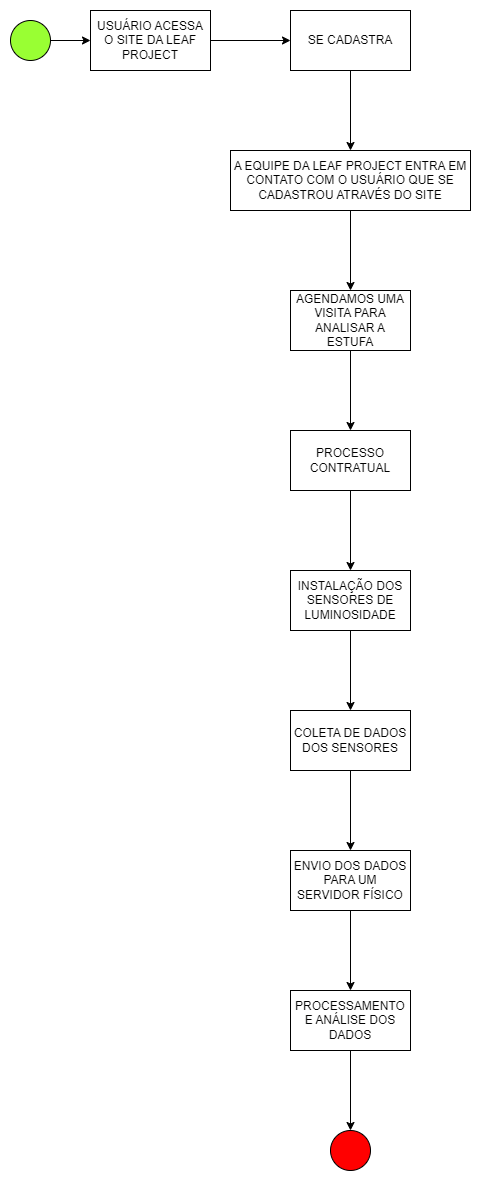

The diagram above was exported from draw.io. Its source (the exported page's mxGraphModel, read from the mxfile embedded in the PNG):
<mxGraphModel dx="880" dy="480" grid="1" gridSize="10" guides="1" tooltips="1" connect="1" arrows="1" fold="1" page="1" pageScale="1" pageWidth="827" pageHeight="1169" math="0" shadow="0">
  <root>
    <mxCell id="0" />
    <mxCell id="1" parent="0" />
    <mxCell id="LDxP9l-CZXoXmJNxrwdH-3" value="" style="edgeStyle=orthogonalEdgeStyle;rounded=0;orthogonalLoop=1;jettySize=auto;html=1;" edge="1" parent="1" source="LDxP9l-CZXoXmJNxrwdH-1" target="LDxP9l-CZXoXmJNxrwdH-2">
      <mxGeometry relative="1" as="geometry" />
    </mxCell>
    <mxCell id="LDxP9l-CZXoXmJNxrwdH-1" value="" style="ellipse;whiteSpace=wrap;html=1;aspect=fixed;fillColor=#99FF33;" vertex="1" parent="1">
      <mxGeometry x="80" y="80" width="40" height="40" as="geometry" />
    </mxCell>
    <mxCell id="LDxP9l-CZXoXmJNxrwdH-5" value="" style="edgeStyle=orthogonalEdgeStyle;rounded=0;orthogonalLoop=1;jettySize=auto;html=1;" edge="1" parent="1" source="LDxP9l-CZXoXmJNxrwdH-2" target="LDxP9l-CZXoXmJNxrwdH-4">
      <mxGeometry relative="1" as="geometry" />
    </mxCell>
    <mxCell id="LDxP9l-CZXoXmJNxrwdH-2" value="USUÁRIO ACESSA O SITE DA LEAF PROJECT" style="whiteSpace=wrap;html=1;" vertex="1" parent="1">
      <mxGeometry x="160" y="70" width="120" height="60" as="geometry" />
    </mxCell>
    <mxCell id="LDxP9l-CZXoXmJNxrwdH-7" value="" style="edgeStyle=orthogonalEdgeStyle;rounded=0;orthogonalLoop=1;jettySize=auto;html=1;" edge="1" parent="1" source="LDxP9l-CZXoXmJNxrwdH-4" target="LDxP9l-CZXoXmJNxrwdH-6">
      <mxGeometry relative="1" as="geometry" />
    </mxCell>
    <mxCell id="LDxP9l-CZXoXmJNxrwdH-4" value="SE CADASTRA" style="whiteSpace=wrap;html=1;" vertex="1" parent="1">
      <mxGeometry x="360" y="70" width="120" height="60" as="geometry" />
    </mxCell>
    <mxCell id="LDxP9l-CZXoXmJNxrwdH-9" value="" style="edgeStyle=orthogonalEdgeStyle;rounded=0;orthogonalLoop=1;jettySize=auto;html=1;" edge="1" parent="1" source="LDxP9l-CZXoXmJNxrwdH-6" target="LDxP9l-CZXoXmJNxrwdH-8">
      <mxGeometry relative="1" as="geometry" />
    </mxCell>
    <mxCell id="LDxP9l-CZXoXmJNxrwdH-6" value="A EQUIPE DA LEAF PROJECT ENTRA EM CONTATO COM O USUÁRIO QUE SE CADASTROU ATRAVÉS DO SITE" style="whiteSpace=wrap;html=1;" vertex="1" parent="1">
      <mxGeometry x="300" y="210" width="240" height="60" as="geometry" />
    </mxCell>
    <mxCell id="LDxP9l-CZXoXmJNxrwdH-11" value="" style="edgeStyle=orthogonalEdgeStyle;rounded=0;orthogonalLoop=1;jettySize=auto;html=1;" edge="1" parent="1" source="LDxP9l-CZXoXmJNxrwdH-8" target="LDxP9l-CZXoXmJNxrwdH-10">
      <mxGeometry relative="1" as="geometry" />
    </mxCell>
    <mxCell id="LDxP9l-CZXoXmJNxrwdH-8" value="AGENDAMOS UMA VISITA PARA ANALISAR A ESTUFA" style="whiteSpace=wrap;html=1;" vertex="1" parent="1">
      <mxGeometry x="360" y="350" width="120" height="60" as="geometry" />
    </mxCell>
    <mxCell id="LDxP9l-CZXoXmJNxrwdH-13" value="" style="edgeStyle=orthogonalEdgeStyle;rounded=0;orthogonalLoop=1;jettySize=auto;html=1;" edge="1" parent="1" source="LDxP9l-CZXoXmJNxrwdH-10" target="LDxP9l-CZXoXmJNxrwdH-12">
      <mxGeometry relative="1" as="geometry" />
    </mxCell>
    <mxCell id="LDxP9l-CZXoXmJNxrwdH-10" value="PROCESSO CONTRATUAL" style="whiteSpace=wrap;html=1;" vertex="1" parent="1">
      <mxGeometry x="360" y="490" width="120" height="60" as="geometry" />
    </mxCell>
    <mxCell id="LDxP9l-CZXoXmJNxrwdH-15" value="" style="edgeStyle=orthogonalEdgeStyle;rounded=0;orthogonalLoop=1;jettySize=auto;html=1;" edge="1" parent="1" source="LDxP9l-CZXoXmJNxrwdH-12" target="LDxP9l-CZXoXmJNxrwdH-14">
      <mxGeometry relative="1" as="geometry" />
    </mxCell>
    <mxCell id="LDxP9l-CZXoXmJNxrwdH-12" value="INSTALAÇÃO DOS SENSORES DE LUMINOSIDADE" style="whiteSpace=wrap;html=1;" vertex="1" parent="1">
      <mxGeometry x="360" y="630" width="120" height="60" as="geometry" />
    </mxCell>
    <mxCell id="LDxP9l-CZXoXmJNxrwdH-17" value="" style="edgeStyle=orthogonalEdgeStyle;rounded=0;orthogonalLoop=1;jettySize=auto;html=1;" edge="1" parent="1" source="LDxP9l-CZXoXmJNxrwdH-14" target="LDxP9l-CZXoXmJNxrwdH-16">
      <mxGeometry relative="1" as="geometry" />
    </mxCell>
    <mxCell id="LDxP9l-CZXoXmJNxrwdH-14" value="COLETA DE DADOS DOS SENSORES" style="whiteSpace=wrap;html=1;" vertex="1" parent="1">
      <mxGeometry x="360" y="770" width="120" height="60" as="geometry" />
    </mxCell>
    <mxCell id="LDxP9l-CZXoXmJNxrwdH-19" value="" style="edgeStyle=orthogonalEdgeStyle;rounded=0;orthogonalLoop=1;jettySize=auto;html=1;" edge="1" parent="1" source="LDxP9l-CZXoXmJNxrwdH-16" target="LDxP9l-CZXoXmJNxrwdH-18">
      <mxGeometry relative="1" as="geometry" />
    </mxCell>
    <mxCell id="LDxP9l-CZXoXmJNxrwdH-16" value="ENVIO DOS DADOS PARA UM SERVIDOR FÍSICO" style="whiteSpace=wrap;html=1;" vertex="1" parent="1">
      <mxGeometry x="360" y="910" width="120" height="60" as="geometry" />
    </mxCell>
    <mxCell id="LDxP9l-CZXoXmJNxrwdH-21" value="" style="edgeStyle=orthogonalEdgeStyle;rounded=0;orthogonalLoop=1;jettySize=auto;html=1;" edge="1" parent="1" source="LDxP9l-CZXoXmJNxrwdH-18" target="LDxP9l-CZXoXmJNxrwdH-20">
      <mxGeometry relative="1" as="geometry" />
    </mxCell>
    <mxCell id="LDxP9l-CZXoXmJNxrwdH-18" value="PROCESSAMENTO E ANÁLISE DOS DADOS" style="whiteSpace=wrap;html=1;" vertex="1" parent="1">
      <mxGeometry x="360" y="1050" width="120" height="60" as="geometry" />
    </mxCell>
    <mxCell id="LDxP9l-CZXoXmJNxrwdH-20" value="" style="ellipse;whiteSpace=wrap;html=1;fillColor=#FF0000;" vertex="1" parent="1">
      <mxGeometry x="400" y="1190" width="40" height="40" as="geometry" />
    </mxCell>
  </root>
</mxGraphModel>